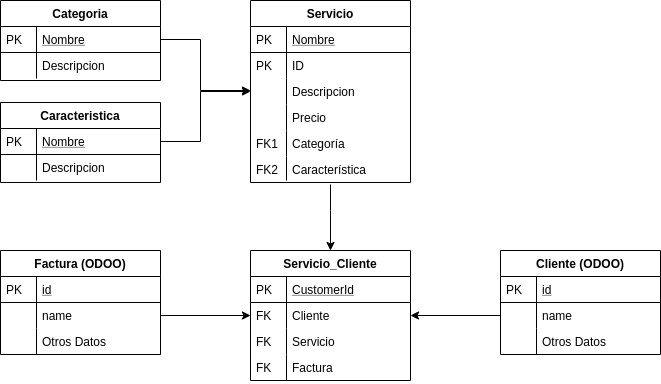

The diagram above was exported from draw.io. Its source (the exported page's mxGraphModel, read from the mxfile embedded in the PNG):
<mxGraphModel dx="1019" dy="492" grid="1" gridSize="10" guides="1" tooltips="1" connect="1" arrows="1" fold="1" page="1" pageScale="1" pageWidth="827" pageHeight="1169" math="0" shadow="0">
  <root>
    <mxCell id="WIyWlLk6GJQsqaUBKTNV-0" />
    <mxCell id="WIyWlLk6GJQsqaUBKTNV-1" parent="WIyWlLk6GJQsqaUBKTNV-0" />
    <mxCell id="zkfFHV4jXpPFQw0GAbJ--51" value="Servicio" style="swimlane;fontStyle=1;childLayout=stackLayout;horizontal=1;startSize=26;horizontalStack=0;resizeParent=1;resizeLast=0;collapsible=1;marginBottom=0;rounded=0;shadow=0;strokeWidth=1;" parent="WIyWlLk6GJQsqaUBKTNV-1" vertex="1">
      <mxGeometry x="430" y="120" width="160" height="182" as="geometry">
        <mxRectangle x="20" y="80" width="160" height="26" as="alternateBounds" />
      </mxGeometry>
    </mxCell>
    <mxCell id="zkfFHV4jXpPFQw0GAbJ--52" value="Nombre" style="shape=partialRectangle;top=0;left=0;right=0;bottom=1;align=left;verticalAlign=top;fillColor=none;spacingLeft=40;spacingRight=4;overflow=hidden;rotatable=0;points=[[0,0.5],[1,0.5]];portConstraint=eastwest;dropTarget=0;rounded=0;shadow=0;strokeWidth=1;fontStyle=4" parent="zkfFHV4jXpPFQw0GAbJ--51" vertex="1">
      <mxGeometry y="26" width="160" height="26" as="geometry" />
    </mxCell>
    <mxCell id="zkfFHV4jXpPFQw0GAbJ--53" value="PK" style="shape=partialRectangle;top=0;left=0;bottom=0;fillColor=none;align=left;verticalAlign=top;spacingLeft=4;spacingRight=4;overflow=hidden;rotatable=0;points=[];portConstraint=eastwest;part=1;" parent="zkfFHV4jXpPFQw0GAbJ--52" vertex="1" connectable="0">
      <mxGeometry width="36" height="26" as="geometry" />
    </mxCell>
    <mxCell id="KmB55ApjbD1paIgLgoNK-5" value="ID" style="shape=partialRectangle;top=0;left=0;right=0;bottom=0;align=left;verticalAlign=top;fillColor=none;spacingLeft=40;spacingRight=4;overflow=hidden;rotatable=0;points=[[0,0.5],[1,0.5]];portConstraint=eastwest;dropTarget=0;rounded=0;shadow=0;strokeWidth=1;" parent="zkfFHV4jXpPFQw0GAbJ--51" vertex="1">
      <mxGeometry y="52" width="160" height="26" as="geometry" />
    </mxCell>
    <mxCell id="KmB55ApjbD1paIgLgoNK-6" value="PK" style="shape=partialRectangle;top=0;left=0;bottom=0;fillColor=none;align=left;verticalAlign=top;spacingLeft=4;spacingRight=4;overflow=hidden;rotatable=0;points=[];portConstraint=eastwest;part=1;" parent="KmB55ApjbD1paIgLgoNK-5" vertex="1" connectable="0">
      <mxGeometry width="36" height="26" as="geometry" />
    </mxCell>
    <mxCell id="zkfFHV4jXpPFQw0GAbJ--54" value="Descripcion" style="shape=partialRectangle;top=0;left=0;right=0;bottom=0;align=left;verticalAlign=top;fillColor=none;spacingLeft=40;spacingRight=4;overflow=hidden;rotatable=0;points=[[0,0.5],[1,0.5]];portConstraint=eastwest;dropTarget=0;rounded=0;shadow=0;strokeWidth=1;" parent="zkfFHV4jXpPFQw0GAbJ--51" vertex="1">
      <mxGeometry y="78" width="160" height="26" as="geometry" />
    </mxCell>
    <mxCell id="zkfFHV4jXpPFQw0GAbJ--55" value="" style="shape=partialRectangle;top=0;left=0;bottom=0;fillColor=none;align=left;verticalAlign=top;spacingLeft=4;spacingRight=4;overflow=hidden;rotatable=0;points=[];portConstraint=eastwest;part=1;" parent="zkfFHV4jXpPFQw0GAbJ--54" vertex="1" connectable="0">
      <mxGeometry width="36" height="26" as="geometry" />
    </mxCell>
    <mxCell id="DlnQ9t1owJxDCNRxmBVn-11" value="Precio" style="shape=partialRectangle;top=0;left=0;right=0;bottom=0;align=left;verticalAlign=top;fillColor=none;spacingLeft=40;spacingRight=4;overflow=hidden;rotatable=0;points=[[0,0.5],[1,0.5]];portConstraint=eastwest;dropTarget=0;rounded=0;shadow=0;strokeWidth=1;" vertex="1" parent="zkfFHV4jXpPFQw0GAbJ--51">
      <mxGeometry y="104" width="160" height="26" as="geometry" />
    </mxCell>
    <mxCell id="DlnQ9t1owJxDCNRxmBVn-12" value="" style="shape=partialRectangle;top=0;left=0;bottom=0;fillColor=none;align=left;verticalAlign=top;spacingLeft=4;spacingRight=4;overflow=hidden;rotatable=0;points=[];portConstraint=eastwest;part=1;" vertex="1" connectable="0" parent="DlnQ9t1owJxDCNRxmBVn-11">
      <mxGeometry width="36" height="26" as="geometry" />
    </mxCell>
    <mxCell id="KmB55ApjbD1paIgLgoNK-7" value="Categoría" style="shape=partialRectangle;top=0;left=0;right=0;bottom=0;align=left;verticalAlign=top;fillColor=none;spacingLeft=40;spacingRight=4;overflow=hidden;rotatable=0;points=[[0,0.5],[1,0.5]];portConstraint=eastwest;dropTarget=0;rounded=0;shadow=0;strokeWidth=1;" parent="zkfFHV4jXpPFQw0GAbJ--51" vertex="1">
      <mxGeometry y="130" width="160" height="26" as="geometry" />
    </mxCell>
    <mxCell id="KmB55ApjbD1paIgLgoNK-8" value="FK1" style="shape=partialRectangle;top=0;left=0;bottom=0;fillColor=none;align=left;verticalAlign=top;spacingLeft=4;spacingRight=4;overflow=hidden;rotatable=0;points=[];portConstraint=eastwest;part=1;" parent="KmB55ApjbD1paIgLgoNK-7" vertex="1" connectable="0">
      <mxGeometry width="36" height="26" as="geometry" />
    </mxCell>
    <mxCell id="KmB55ApjbD1paIgLgoNK-9" value="Característica" style="shape=partialRectangle;top=0;left=0;right=0;bottom=0;align=left;verticalAlign=top;fillColor=none;spacingLeft=40;spacingRight=4;overflow=hidden;rotatable=0;points=[[0,0.5],[1,0.5]];portConstraint=eastwest;dropTarget=0;rounded=0;shadow=0;strokeWidth=1;" parent="zkfFHV4jXpPFQw0GAbJ--51" vertex="1">
      <mxGeometry y="156" width="160" height="24" as="geometry" />
    </mxCell>
    <mxCell id="KmB55ApjbD1paIgLgoNK-10" value="FK2" style="shape=partialRectangle;top=0;left=0;bottom=0;fillColor=none;align=left;verticalAlign=top;spacingLeft=4;spacingRight=4;overflow=hidden;rotatable=0;points=[];portConstraint=eastwest;part=1;" parent="KmB55ApjbD1paIgLgoNK-9" vertex="1" connectable="0">
      <mxGeometry width="36" height="24" as="geometry" />
    </mxCell>
    <mxCell id="zkfFHV4jXpPFQw0GAbJ--56" value="Categoria" style="swimlane;fontStyle=1;childLayout=stackLayout;horizontal=1;startSize=26;horizontalStack=0;resizeParent=1;resizeLast=0;collapsible=1;marginBottom=0;rounded=0;shadow=0;strokeWidth=1;" parent="WIyWlLk6GJQsqaUBKTNV-1" vertex="1">
      <mxGeometry x="180" y="120" width="160" height="80" as="geometry">
        <mxRectangle x="260" y="80" width="160" height="26" as="alternateBounds" />
      </mxGeometry>
    </mxCell>
    <mxCell id="zkfFHV4jXpPFQw0GAbJ--57" value="Nombre" style="shape=partialRectangle;top=0;left=0;right=0;bottom=1;align=left;verticalAlign=top;fillColor=none;spacingLeft=40;spacingRight=4;overflow=hidden;rotatable=0;points=[[0,0.5],[1,0.5]];portConstraint=eastwest;dropTarget=0;rounded=0;shadow=0;strokeWidth=1;fontStyle=4" parent="zkfFHV4jXpPFQw0GAbJ--56" vertex="1">
      <mxGeometry y="26" width="160" height="26" as="geometry" />
    </mxCell>
    <mxCell id="zkfFHV4jXpPFQw0GAbJ--58" value="PK" style="shape=partialRectangle;top=0;left=0;bottom=0;fillColor=none;align=left;verticalAlign=top;spacingLeft=4;spacingRight=4;overflow=hidden;rotatable=0;points=[];portConstraint=eastwest;part=1;" parent="zkfFHV4jXpPFQw0GAbJ--57" vertex="1" connectable="0">
      <mxGeometry width="36" height="26" as="geometry" />
    </mxCell>
    <mxCell id="zkfFHV4jXpPFQw0GAbJ--59" value="Descripcion" style="shape=partialRectangle;top=0;left=0;right=0;bottom=0;align=left;verticalAlign=top;fillColor=none;spacingLeft=40;spacingRight=4;overflow=hidden;rotatable=0;points=[[0,0.5],[1,0.5]];portConstraint=eastwest;dropTarget=0;rounded=0;shadow=0;strokeWidth=1;" parent="zkfFHV4jXpPFQw0GAbJ--56" vertex="1">
      <mxGeometry y="52" width="160" height="26" as="geometry" />
    </mxCell>
    <mxCell id="zkfFHV4jXpPFQw0GAbJ--60" value="" style="shape=partialRectangle;top=0;left=0;bottom=0;fillColor=none;align=left;verticalAlign=top;spacingLeft=4;spacingRight=4;overflow=hidden;rotatable=0;points=[];portConstraint=eastwest;part=1;" parent="zkfFHV4jXpPFQw0GAbJ--59" vertex="1" connectable="0">
      <mxGeometry width="36" height="26" as="geometry" />
    </mxCell>
    <mxCell id="zkfFHV4jXpPFQw0GAbJ--64" value="Cliente (ODOO)" style="swimlane;fontStyle=1;childLayout=stackLayout;horizontal=1;startSize=26;horizontalStack=0;resizeParent=1;resizeLast=0;collapsible=1;marginBottom=0;rounded=0;shadow=0;strokeWidth=1;" parent="WIyWlLk6GJQsqaUBKTNV-1" vertex="1">
      <mxGeometry x="680" y="370" width="160" height="104" as="geometry">
        <mxRectangle x="400" y="310" width="160" height="26" as="alternateBounds" />
      </mxGeometry>
    </mxCell>
    <mxCell id="zkfFHV4jXpPFQw0GAbJ--65" value="id" style="shape=partialRectangle;top=0;left=0;right=0;bottom=1;align=left;verticalAlign=top;fillColor=none;spacingLeft=40;spacingRight=4;overflow=hidden;rotatable=0;points=[[0,0.5],[1,0.5]];portConstraint=eastwest;dropTarget=0;rounded=0;shadow=0;strokeWidth=1;fontStyle=4" parent="zkfFHV4jXpPFQw0GAbJ--64" vertex="1">
      <mxGeometry y="26" width="160" height="26" as="geometry" />
    </mxCell>
    <mxCell id="zkfFHV4jXpPFQw0GAbJ--66" value="PK" style="shape=partialRectangle;top=0;left=0;bottom=0;fillColor=none;align=left;verticalAlign=top;spacingLeft=4;spacingRight=4;overflow=hidden;rotatable=0;points=[];portConstraint=eastwest;part=1;" parent="zkfFHV4jXpPFQw0GAbJ--65" vertex="1" connectable="0">
      <mxGeometry width="36" height="26" as="geometry" />
    </mxCell>
    <mxCell id="zkfFHV4jXpPFQw0GAbJ--69" value="name" style="shape=partialRectangle;top=0;left=0;right=0;bottom=0;align=left;verticalAlign=top;fillColor=none;spacingLeft=40;spacingRight=4;overflow=hidden;rotatable=0;points=[[0,0.5],[1,0.5]];portConstraint=eastwest;dropTarget=0;rounded=0;shadow=0;strokeWidth=1;" parent="zkfFHV4jXpPFQw0GAbJ--64" vertex="1">
      <mxGeometry y="52" width="160" height="26" as="geometry" />
    </mxCell>
    <mxCell id="zkfFHV4jXpPFQw0GAbJ--70" value="" style="shape=partialRectangle;top=0;left=0;bottom=0;fillColor=none;align=left;verticalAlign=top;spacingLeft=4;spacingRight=4;overflow=hidden;rotatable=0;points=[];portConstraint=eastwest;part=1;" parent="zkfFHV4jXpPFQw0GAbJ--69" vertex="1" connectable="0">
      <mxGeometry width="36" height="26" as="geometry" />
    </mxCell>
    <mxCell id="KmB55ApjbD1paIgLgoNK-11" value="Otros Datos" style="shape=partialRectangle;top=0;left=0;right=0;bottom=0;align=left;verticalAlign=top;fillColor=none;spacingLeft=40;spacingRight=4;overflow=hidden;rotatable=0;points=[[0,0.5],[1,0.5]];portConstraint=eastwest;dropTarget=0;rounded=0;shadow=0;strokeWidth=1;" parent="zkfFHV4jXpPFQw0GAbJ--64" vertex="1">
      <mxGeometry y="78" width="160" height="26" as="geometry" />
    </mxCell>
    <mxCell id="KmB55ApjbD1paIgLgoNK-12" value="" style="shape=partialRectangle;top=0;left=0;bottom=0;fillColor=none;align=left;verticalAlign=top;spacingLeft=4;spacingRight=4;overflow=hidden;rotatable=0;points=[];portConstraint=eastwest;part=1;" parent="KmB55ApjbD1paIgLgoNK-11" vertex="1" connectable="0">
      <mxGeometry width="36" height="26" as="geometry" />
    </mxCell>
    <mxCell id="KmB55ApjbD1paIgLgoNK-0" value="Servicio_Cliente" style="swimlane;fontStyle=1;childLayout=stackLayout;horizontal=1;startSize=26;horizontalStack=0;resizeParent=1;resizeLast=0;collapsible=1;marginBottom=0;rounded=0;shadow=0;strokeWidth=1;" parent="WIyWlLk6GJQsqaUBKTNV-1" vertex="1">
      <mxGeometry x="430" y="370" width="160" height="130" as="geometry">
        <mxRectangle x="20" y="80" width="160" height="26" as="alternateBounds" />
      </mxGeometry>
    </mxCell>
    <mxCell id="KmB55ApjbD1paIgLgoNK-1" value="CustomerId" style="shape=partialRectangle;top=0;left=0;right=0;bottom=1;align=left;verticalAlign=top;fillColor=none;spacingLeft=40;spacingRight=4;overflow=hidden;rotatable=0;points=[[0,0.5],[1,0.5]];portConstraint=eastwest;dropTarget=0;rounded=0;shadow=0;strokeWidth=1;fontStyle=4" parent="KmB55ApjbD1paIgLgoNK-0" vertex="1">
      <mxGeometry y="26" width="160" height="26" as="geometry" />
    </mxCell>
    <mxCell id="KmB55ApjbD1paIgLgoNK-2" value="PK" style="shape=partialRectangle;top=0;left=0;bottom=0;fillColor=none;align=left;verticalAlign=top;spacingLeft=4;spacingRight=4;overflow=hidden;rotatable=0;points=[];portConstraint=eastwest;part=1;" parent="KmB55ApjbD1paIgLgoNK-1" vertex="1" connectable="0">
      <mxGeometry width="36" height="26" as="geometry" />
    </mxCell>
    <mxCell id="KmB55ApjbD1paIgLgoNK-3" value="Cliente&#10;" style="shape=partialRectangle;top=0;left=0;right=0;bottom=0;align=left;verticalAlign=top;fillColor=none;spacingLeft=40;spacingRight=4;overflow=hidden;rotatable=0;points=[[0,0.5],[1,0.5]];portConstraint=eastwest;dropTarget=0;rounded=0;shadow=0;strokeWidth=1;" parent="KmB55ApjbD1paIgLgoNK-0" vertex="1">
      <mxGeometry y="52" width="160" height="26" as="geometry" />
    </mxCell>
    <mxCell id="KmB55ApjbD1paIgLgoNK-4" value="FK" style="shape=partialRectangle;top=0;left=0;bottom=0;fillColor=none;align=left;verticalAlign=top;spacingLeft=4;spacingRight=4;overflow=hidden;rotatable=0;points=[];portConstraint=eastwest;part=1;" parent="KmB55ApjbD1paIgLgoNK-3" vertex="1" connectable="0">
      <mxGeometry width="36" height="26" as="geometry" />
    </mxCell>
    <mxCell id="DlnQ9t1owJxDCNRxmBVn-7" value="Servicio" style="shape=partialRectangle;top=0;left=0;right=0;bottom=0;align=left;verticalAlign=top;fillColor=none;spacingLeft=40;spacingRight=4;overflow=hidden;rotatable=0;points=[[0,0.5],[1,0.5]];portConstraint=eastwest;dropTarget=0;rounded=0;shadow=0;strokeWidth=1;" vertex="1" parent="KmB55ApjbD1paIgLgoNK-0">
      <mxGeometry y="78" width="160" height="26" as="geometry" />
    </mxCell>
    <mxCell id="DlnQ9t1owJxDCNRxmBVn-8" value="FK" style="shape=partialRectangle;top=0;left=0;bottom=0;fillColor=none;align=left;verticalAlign=top;spacingLeft=4;spacingRight=4;overflow=hidden;rotatable=0;points=[];portConstraint=eastwest;part=1;" vertex="1" connectable="0" parent="DlnQ9t1owJxDCNRxmBVn-7">
      <mxGeometry width="36" height="26" as="geometry" />
    </mxCell>
    <mxCell id="DlnQ9t1owJxDCNRxmBVn-9" value="Factura" style="shape=partialRectangle;top=0;left=0;right=0;bottom=0;align=left;verticalAlign=top;fillColor=none;spacingLeft=40;spacingRight=4;overflow=hidden;rotatable=0;points=[[0,0.5],[1,0.5]];portConstraint=eastwest;dropTarget=0;rounded=0;shadow=0;strokeWidth=1;" vertex="1" parent="KmB55ApjbD1paIgLgoNK-0">
      <mxGeometry y="104" width="160" height="26" as="geometry" />
    </mxCell>
    <mxCell id="DlnQ9t1owJxDCNRxmBVn-10" value="FK" style="shape=partialRectangle;top=0;left=0;bottom=0;fillColor=none;align=left;verticalAlign=top;spacingLeft=4;spacingRight=4;overflow=hidden;rotatable=0;points=[];portConstraint=eastwest;part=1;" vertex="1" connectable="0" parent="DlnQ9t1owJxDCNRxmBVn-9">
      <mxGeometry width="36" height="26" as="geometry" />
    </mxCell>
    <mxCell id="DlnQ9t1owJxDCNRxmBVn-0" value="Factura (ODOO)" style="swimlane;fontStyle=1;childLayout=stackLayout;horizontal=1;startSize=26;horizontalStack=0;resizeParent=1;resizeLast=0;collapsible=1;marginBottom=0;rounded=0;shadow=0;strokeWidth=1;" vertex="1" parent="WIyWlLk6GJQsqaUBKTNV-1">
      <mxGeometry x="180" y="370" width="160" height="104" as="geometry">
        <mxRectangle x="400" y="310" width="160" height="26" as="alternateBounds" />
      </mxGeometry>
    </mxCell>
    <mxCell id="DlnQ9t1owJxDCNRxmBVn-1" value="id" style="shape=partialRectangle;top=0;left=0;right=0;bottom=1;align=left;verticalAlign=top;fillColor=none;spacingLeft=40;spacingRight=4;overflow=hidden;rotatable=0;points=[[0,0.5],[1,0.5]];portConstraint=eastwest;dropTarget=0;rounded=0;shadow=0;strokeWidth=1;fontStyle=4" vertex="1" parent="DlnQ9t1owJxDCNRxmBVn-0">
      <mxGeometry y="26" width="160" height="26" as="geometry" />
    </mxCell>
    <mxCell id="DlnQ9t1owJxDCNRxmBVn-2" value="PK" style="shape=partialRectangle;top=0;left=0;bottom=0;fillColor=none;align=left;verticalAlign=top;spacingLeft=4;spacingRight=4;overflow=hidden;rotatable=0;points=[];portConstraint=eastwest;part=1;" vertex="1" connectable="0" parent="DlnQ9t1owJxDCNRxmBVn-1">
      <mxGeometry width="36" height="26" as="geometry" />
    </mxCell>
    <mxCell id="DlnQ9t1owJxDCNRxmBVn-3" value="name" style="shape=partialRectangle;top=0;left=0;right=0;bottom=0;align=left;verticalAlign=top;fillColor=none;spacingLeft=40;spacingRight=4;overflow=hidden;rotatable=0;points=[[0,0.5],[1,0.5]];portConstraint=eastwest;dropTarget=0;rounded=0;shadow=0;strokeWidth=1;" vertex="1" parent="DlnQ9t1owJxDCNRxmBVn-0">
      <mxGeometry y="52" width="160" height="26" as="geometry" />
    </mxCell>
    <mxCell id="DlnQ9t1owJxDCNRxmBVn-4" value="" style="shape=partialRectangle;top=0;left=0;bottom=0;fillColor=none;align=left;verticalAlign=top;spacingLeft=4;spacingRight=4;overflow=hidden;rotatable=0;points=[];portConstraint=eastwest;part=1;" vertex="1" connectable="0" parent="DlnQ9t1owJxDCNRxmBVn-3">
      <mxGeometry width="36" height="26" as="geometry" />
    </mxCell>
    <mxCell id="DlnQ9t1owJxDCNRxmBVn-5" value="Otros Datos" style="shape=partialRectangle;top=0;left=0;right=0;bottom=0;align=left;verticalAlign=top;fillColor=none;spacingLeft=40;spacingRight=4;overflow=hidden;rotatable=0;points=[[0,0.5],[1,0.5]];portConstraint=eastwest;dropTarget=0;rounded=0;shadow=0;strokeWidth=1;" vertex="1" parent="DlnQ9t1owJxDCNRxmBVn-0">
      <mxGeometry y="78" width="160" height="26" as="geometry" />
    </mxCell>
    <mxCell id="DlnQ9t1owJxDCNRxmBVn-6" value="" style="shape=partialRectangle;top=0;left=0;bottom=0;fillColor=none;align=left;verticalAlign=top;spacingLeft=4;spacingRight=4;overflow=hidden;rotatable=0;points=[];portConstraint=eastwest;part=1;" vertex="1" connectable="0" parent="DlnQ9t1owJxDCNRxmBVn-5">
      <mxGeometry width="36" height="26" as="geometry" />
    </mxCell>
    <mxCell id="DlnQ9t1owJxDCNRxmBVn-14" value="Caracteristica" style="swimlane;fontStyle=1;childLayout=stackLayout;horizontal=1;startSize=26;horizontalStack=0;resizeParent=1;resizeLast=0;collapsible=1;marginBottom=0;rounded=0;shadow=0;strokeWidth=1;" vertex="1" parent="WIyWlLk6GJQsqaUBKTNV-1">
      <mxGeometry x="180" y="222" width="160" height="80" as="geometry">
        <mxRectangle x="260" y="80" width="160" height="26" as="alternateBounds" />
      </mxGeometry>
    </mxCell>
    <mxCell id="DlnQ9t1owJxDCNRxmBVn-15" value="Nombre" style="shape=partialRectangle;top=0;left=0;right=0;bottom=1;align=left;verticalAlign=top;fillColor=none;spacingLeft=40;spacingRight=4;overflow=hidden;rotatable=0;points=[[0,0.5],[1,0.5]];portConstraint=eastwest;dropTarget=0;rounded=0;shadow=0;strokeWidth=1;fontStyle=4" vertex="1" parent="DlnQ9t1owJxDCNRxmBVn-14">
      <mxGeometry y="26" width="160" height="26" as="geometry" />
    </mxCell>
    <mxCell id="DlnQ9t1owJxDCNRxmBVn-16" value="PK" style="shape=partialRectangle;top=0;left=0;bottom=0;fillColor=none;align=left;verticalAlign=top;spacingLeft=4;spacingRight=4;overflow=hidden;rotatable=0;points=[];portConstraint=eastwest;part=1;" vertex="1" connectable="0" parent="DlnQ9t1owJxDCNRxmBVn-15">
      <mxGeometry width="36" height="26" as="geometry" />
    </mxCell>
    <mxCell id="DlnQ9t1owJxDCNRxmBVn-17" value="Descripcion" style="shape=partialRectangle;top=0;left=0;right=0;bottom=0;align=left;verticalAlign=top;fillColor=none;spacingLeft=40;spacingRight=4;overflow=hidden;rotatable=0;points=[[0,0.5],[1,0.5]];portConstraint=eastwest;dropTarget=0;rounded=0;shadow=0;strokeWidth=1;" vertex="1" parent="DlnQ9t1owJxDCNRxmBVn-14">
      <mxGeometry y="52" width="160" height="26" as="geometry" />
    </mxCell>
    <mxCell id="DlnQ9t1owJxDCNRxmBVn-18" value="" style="shape=partialRectangle;top=0;left=0;bottom=0;fillColor=none;align=left;verticalAlign=top;spacingLeft=4;spacingRight=4;overflow=hidden;rotatable=0;points=[];portConstraint=eastwest;part=1;" vertex="1" connectable="0" parent="DlnQ9t1owJxDCNRxmBVn-17">
      <mxGeometry width="36" height="26" as="geometry" />
    </mxCell>
    <mxCell id="DlnQ9t1owJxDCNRxmBVn-19" style="edgeStyle=orthogonalEdgeStyle;rounded=0;orthogonalLoop=1;jettySize=auto;html=1;exitX=1;exitY=0.5;exitDx=0;exitDy=0;entryX=0;entryY=0.5;entryDx=0;entryDy=0;" edge="1" parent="WIyWlLk6GJQsqaUBKTNV-1" source="DlnQ9t1owJxDCNRxmBVn-15" target="zkfFHV4jXpPFQw0GAbJ--54">
      <mxGeometry relative="1" as="geometry">
        <Array as="points">
          <mxPoint x="380" y="261" />
          <mxPoint x="380" y="211" />
        </Array>
      </mxGeometry>
    </mxCell>
    <mxCell id="DlnQ9t1owJxDCNRxmBVn-20" style="edgeStyle=orthogonalEdgeStyle;rounded=0;orthogonalLoop=1;jettySize=auto;html=1;exitX=1;exitY=0.5;exitDx=0;exitDy=0;" edge="1" parent="WIyWlLk6GJQsqaUBKTNV-1" source="zkfFHV4jXpPFQw0GAbJ--57">
      <mxGeometry relative="1" as="geometry">
        <mxPoint x="430" y="210" as="targetPoint" />
        <Array as="points">
          <mxPoint x="380" y="159" />
          <mxPoint x="380" y="210" />
        </Array>
      </mxGeometry>
    </mxCell>
    <mxCell id="DlnQ9t1owJxDCNRxmBVn-21" style="edgeStyle=orthogonalEdgeStyle;rounded=0;orthogonalLoop=1;jettySize=auto;html=1;exitX=1;exitY=0.5;exitDx=0;exitDy=0;entryX=0;entryY=0.5;entryDx=0;entryDy=0;" edge="1" parent="WIyWlLk6GJQsqaUBKTNV-1" source="DlnQ9t1owJxDCNRxmBVn-3" target="KmB55ApjbD1paIgLgoNK-3">
      <mxGeometry relative="1" as="geometry" />
    </mxCell>
    <mxCell id="DlnQ9t1owJxDCNRxmBVn-22" style="edgeStyle=orthogonalEdgeStyle;rounded=0;orthogonalLoop=1;jettySize=auto;html=1;exitX=0;exitY=0.5;exitDx=0;exitDy=0;entryX=1;entryY=0.5;entryDx=0;entryDy=0;" edge="1" parent="WIyWlLk6GJQsqaUBKTNV-1" source="zkfFHV4jXpPFQw0GAbJ--69" target="KmB55ApjbD1paIgLgoNK-3">
      <mxGeometry relative="1" as="geometry" />
    </mxCell>
    <mxCell id="DlnQ9t1owJxDCNRxmBVn-23" style="edgeStyle=orthogonalEdgeStyle;rounded=0;orthogonalLoop=1;jettySize=auto;html=1;" edge="1" parent="WIyWlLk6GJQsqaUBKTNV-1" target="KmB55ApjbD1paIgLgoNK-0">
      <mxGeometry relative="1" as="geometry">
        <mxPoint x="510" y="304" as="sourcePoint" />
        <mxPoint x="555" y="340" as="targetPoint" />
        <Array as="points">
          <mxPoint x="510" y="330" />
          <mxPoint x="510" y="330" />
        </Array>
      </mxGeometry>
    </mxCell>
  </root>
</mxGraphModel>